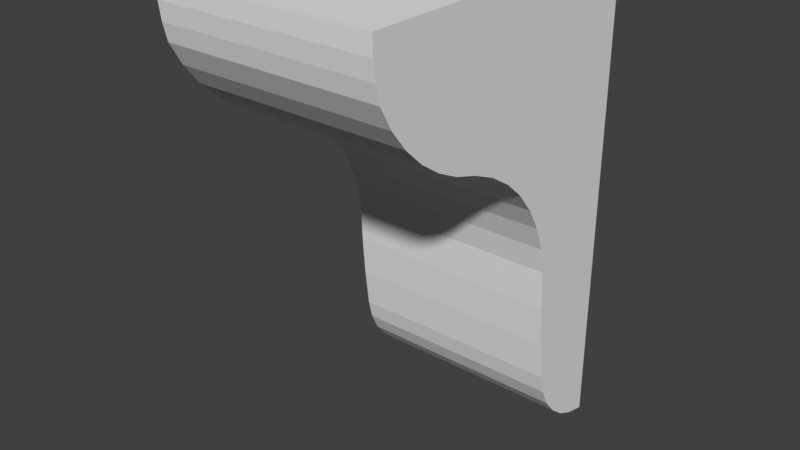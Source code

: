 # Source: OWP_8088.blend  (saved by Blender 2.78.0; exported with 4.5.12 LTS)
import bpy
from mathutils import Matrix  # noqa: F401  (used for matrix-valued properties, if any)

bpy.ops.wm.read_factory_settings(use_empty=True)
scene = bpy.context.scene
scene.name = 'Scene'

# ---- collections
col_collection_1 = bpy.data.collections.new('Collection 1'); scene.collection.children.link(col_collection_1)

# ---- world
world_world = bpy.data.worlds.new('World'); scene.world = world_world
world_world.color = (0.05088, 0.05088, 0.05088)
world_world.use_sun_shadow = False
world_world.sun_shadow_jitter_overblur = 0.0
world_world.cycles.sampling_method = 'MANUAL'

# ---- meshes
me_owp_8088_3dsolid = bpy.data.meshes.new('OWP 8088 3dsolid')
me_owp_8088_3dsolid.from_pydata([(2.75, -7.83, -1.348), (-2.75, -7.83, -1.348), (2.75, -7.522, -1.893), (-2.75, -7.522, -1.893), (-2.75, -6.68, -2.813), (2.75, -7.136, -2.385), (-2.75, -7.136, -2.385), (2.75, -6.68, -2.813), (-2.75, -5.601, -3.439), (2.75, -6.164, -3.167), (-2.75, -6.164, -3.167), (2.75, -5.601, -3.439), (2.75, -5.003, -3.623), (-2.75, -5.003, -3.623), (-2.75, -4.4, -3.88), (2.75, -4.4, -3.88), (-2.75, -3.354, -4.666), (2.75, -3.845, -4.231), (-2.75, -3.845, -4.231), (2.75, -3.354, -4.666), (-2.75, -2.612, -5.743), (2.75, -2.94, -5.175), (-2.75, -2.94, -5.175), (2.75, -2.612, -5.743), (-2.75, -2.25, -7.0), (2.75, -2.38, -6.357), (-2.75, -2.38, -6.357), (2.75, -2.25, -7.0), (-2.75, -2.208, -8.003), (-2.75, -2.125, -9.004), (2.75, -2.125, -9.004), (-2.75, -2.0, -10.0), (2.75, -2.0, -10.0), (2.75, -2.208, -8.003), (-2.75, -1.882, -10.49), (2.75, -1.882, -10.49), (-2.75, -1.343, -11.34), (2.75, -1.659, -10.95), (-2.75, -1.659, -10.95), (2.75, -1.343, -11.34), (-2.75, -0.4925, -11.88), (2.75, -0.9474, -11.66), (-2.75, -0.9474, -11.66), (2.75, -0.4925, -11.88), (2.75, 0.0, -12.0), (-2.75, 0.0, -12.0), (-2.75, 0.0, 0.0), (2.75, 0.0, 0.0), (-2.75, -8.0, 0.0), (2.75, -8.0, 0.0), (2.75, -7.991, -0.4544), (-2.75, -7.991, -0.4544), (2.75, -7.934, -0.9054), (-2.75, -7.934, -0.9054)], [], [(0, 1, 2), (1, 3, 2), (4, 5, 6), (5, 4, 7), (8, 9, 10), (9, 8, 11), (12, 11, 13), (13, 11, 8), (9, 7, 10), (10, 7, 4), (5, 2, 6), (2, 3, 6), (13, 14, 12), (12, 14, 15), (16, 17, 18), (17, 16, 19), (20, 21, 22), (21, 20, 23), (24, 25, 26), (24, 27, 25), (25, 23, 26), (26, 23, 20), (21, 19, 22), (22, 19, 16), (17, 15, 18), (18, 15, 14), (24, 28, 27), (29, 30, 28), (29, 31, 30), (31, 32, 30), (30, 33, 28), (33, 27, 28), (31, 34, 32), (32, 34, 35), (36, 37, 38), (37, 36, 39), (40, 41, 42), (41, 40, 43), (44, 43, 45), (45, 43, 40), (41, 39, 42), (42, 39, 36), (37, 35, 38), (38, 35, 34), (46, 47, 45), (47, 44, 45), (48, 49, 46), (49, 47, 46), (49, 48, 50), (48, 51, 50), (1, 52, 53), (1, 0, 52), (52, 50, 53), (50, 51, 53), (8, 48, 13), (8, 10, 48), (10, 4, 48), (4, 6, 48), (6, 3, 48), (1, 53, 3), (53, 51, 3), (51, 48, 3), (48, 46, 13), (45, 24, 46), (40, 29, 45), (40, 42, 29), (42, 36, 29), (29, 36, 31), (34, 31, 38), (38, 31, 36), (29, 28, 45), (28, 24, 45), (24, 26, 46), (26, 20, 46), (20, 22, 46), (22, 16, 46), (16, 18, 46), (18, 14, 46), (14, 13, 46), (50, 2, 49), (50, 52, 2), (52, 0, 2), (2, 5, 49), (5, 7, 49), (7, 9, 49), (9, 11, 49), (11, 12, 49), (49, 12, 47), (12, 15, 47), (15, 17, 47), (17, 19, 47), (19, 21, 47), (21, 23, 47), (23, 25, 47), (33, 44, 27), (33, 30, 44), (32, 39, 30), (35, 37, 32), (37, 39, 32), (39, 41, 30), (41, 43, 30), (43, 44, 30), (44, 47, 27), (27, 47, 25)])
_uv = me_owp_8088_3dsolid.uv_layers.new(name='UVMap')
_uv.uv.foreach_set('vector', [0.7442, 0.05622, 1.0, 0.05622, 0.7442, 0.08133, 1.0, 0.05622, 1.0, 0.08133, 0.7442, 0.08133, 1.0, 0.127, 0.7442, 0.1051, 1.0, 0.1051, 0.7442, 0.1051, 1.0, 0.127, 0.7442, 0.127, 1.0, 0.1631, 0.7442, 0.1465, 1.0, 0.1465, 0.7442, 0.1465, 1.0, 0.1631, 0.7442, 0.1631, 0.7442, 0.1765, 0.7442, 0.1631, 1.0, 0.1765, 1.0, 0.1765, 0.7442, 0.1631, 1.0, 0.1631, 0.7442, 0.1465, 0.7442, 0.127, 1.0, 0.1465, 1.0, 0.1465, 0.7442, 0.127, 1.0, 0.127, 0.7442, 0.1051, 0.7442, 0.08133, 1.0, 0.1051, 0.7442, 0.08133, 1.0, 0.08133, 1.0, 0.1051, 1.0, 0.1765, 1.0, 0.193, 0.7442, 0.1765, 0.7442, 0.1765, 1.0, 0.193, 0.7442, 0.193, 1.0, 0.2352, 0.7442, 0.2127, 1.0, 0.2127, 0.7442, 0.2127, 1.0, 0.2352, 0.7442, 0.2352, 1.0, 0.2862, 0.7442, 0.2599, 1.0, 0.2599, 0.7442, 0.2599, 1.0, 0.2862, 0.7442, 0.2862, 1.0, 0.3407, 0.7442, 0.3134, 1.0, 0.3134, 1.0, 0.3407, 0.7442, 0.3407, 0.7442, 0.3134, 0.7442, 0.3134, 0.7442, 0.2862, 1.0, 0.3134, 1.0, 0.3134, 0.7442, 0.2862, 1.0, 0.2862, 0.7442, 0.2599, 0.7442, 0.2352, 1.0, 0.2599, 1.0, 0.2599, 0.7442, 0.2352, 1.0, 0.2352, 0.7442, 0.2127, 0.7442, 0.193, 1.0, 0.2127, 1.0, 0.2127, 0.7442, 0.193, 1.0, 0.193, 1.0, 0.3407, 1.0, 0.3817, 0.7442, 0.3407, 1.0, 0.423, 0.7442, 0.423, 1.0, 0.3817, 1.0, 0.423, 1.0, 0.4645, 0.7442, 0.423, 1.0, 0.4645, 0.7442, 0.4645, 0.7442, 0.423, 0.7442, 0.423, 0.7442, 0.3817, 1.0, 0.3817, 0.7442, 0.3817, 0.7442, 0.3407, 1.0, 0.3817, 1.0, 0.4645, 1.0, 0.4856, 0.7442, 0.4645, 0.7442, 0.4645, 1.0, 0.4856, 0.7442, 0.4856, 1.0, 0.5254, 0.7442, 0.5062, 1.0, 0.5062, 0.7442, 0.5062, 1.0, 0.5254, 0.7442, 0.5254, 1.0, 0.5557, 0.7442, 0.5422, 1.0, 0.5422, 0.7442, 0.5422, 1.0, 0.5557, 0.7442, 0.5557, 0.7442, 0.5654, 0.7442, 0.5557, 1.0, 0.5654, 1.0, 0.5654, 0.7442, 0.5557, 1.0, 0.5557, 0.7442, 0.5422, 0.7442, 0.5254, 1.0, 0.5422, 1.0, 0.5422, 0.7442, 0.5254, 1.0, 0.5254, 0.7442, 0.5062, 0.7442, 0.4856, 1.0, 0.5062, 1.0, 0.5062, 0.7442, 0.4856, 1.0, 0.4856, 3.327e-08, 0.5, 0.2558, 0.5, 0.0, 1.0, 0.2558, 0.5, 0.2558, 1.0, 0.0, 1.0, 0.5116, 0.8333, 0.2558, 0.8333, 0.5116, 0.5, 0.2558, 0.8333, 0.2558, 0.5, 0.5116, 0.5, 0.7442, 1.987e-08, 1.0, 0.0, 0.7442, 0.01847, 1.0, 0.0, 1.0, 0.01847, 0.7442, 0.01847, 1.0, 0.05622, 0.7442, 0.03728, 1.0, 0.03728, 1.0, 0.05622, 0.7442, 0.05622, 0.7442, 0.03728, 0.7442, 0.03728, 0.7442, 0.01847, 1.0, 0.03728, 0.7442, 0.01847, 1.0, 0.01847, 1.0, 0.03728, 0.2605, 0.3567, 0.3721, 0.5, 0.2327, 0.349, 0.2605, 0.3567, 0.2867, 0.368, 0.3721, 0.5, 0.2867, 0.368, 0.3107, 0.3828, 0.3721, 0.5, 0.3107, 0.3828, 0.3319, 0.4006, 0.3721, 0.5, 0.3319, 0.4006, 0.3499, 0.4211, 0.3721, 0.5, 0.3642, 0.4438, 0.369, 0.4623, 0.3499, 0.4211, 0.369, 0.4623, 0.3717, 0.4811, 0.3499, 0.4211, 0.3717, 0.4811, 0.3721, 0.5, 0.3499, 0.4211, 0.3721, 0.5, 4.214e-08, 0.5, 0.2327, 0.349, 0.0, 0.0, 0.1047, 0.2083, 4.214e-08, 0.5, 0.02291, 0.004916, 0.09882, 0.1248, 0.0, 0.0, 0.02291, 0.004916, 0.04407, 0.01419, 0.09882, 0.1248, 0.04407, 0.01419, 0.06245, 0.02739, 0.09882, 0.1248, 0.09882, 0.1248, 0.06245, 0.02739, 0.09302, 0.08333, 0.08754, 0.06281, 0.09302, 0.08333, 0.07718, 0.04386, 0.07718, 0.04386, 0.09302, 0.08333, 0.06245, 0.02739, 0.09882, 0.1248, 0.1027, 0.1665, 0.0, 0.0, 0.1027, 0.1665, 0.1047, 0.2083, 0.0, 0.0, 0.1047, 0.2083, 0.1107, 0.2351, 4.214e-08, 0.5, 0.1107, 0.2351, 0.1215, 0.2607, 4.214e-08, 0.5, 0.1215, 0.2607, 0.1367, 0.2844, 4.214e-08, 0.5, 0.1367, 0.2844, 0.156, 0.3056, 4.214e-08, 0.5, 0.156, 0.3056, 0.1789, 0.3237, 4.214e-08, 0.5, 0.1789, 0.3237, 0.2046, 0.3383, 4.214e-08, 0.5, 0.2046, 0.3383, 0.2327, 0.349, 4.214e-08, 0.5, 0.3725, 0.4811, 0.3943, 0.4211, 0.3721, 0.5, 0.3725, 0.4811, 0.3752, 0.4623, 0.3943, 0.4211, 0.3752, 0.4623, 0.38, 0.4438, 0.3943, 0.4211, 0.3943, 0.4211, 0.4123, 0.4006, 0.3721, 0.5, 0.4123, 0.4006, 0.4335, 0.3828, 0.3721, 0.5, 0.4335, 0.3828, 0.4575, 0.368, 0.3721, 0.5, 0.4575, 0.368, 0.4837, 0.3567, 0.3721, 0.5, 0.4837, 0.3567, 0.5115, 0.349, 0.3721, 0.5, 0.3721, 0.5, 0.5115, 0.349, 0.7442, 0.5, 0.5115, 0.349, 0.5396, 0.3383, 0.7442, 0.5, 0.5396, 0.3383, 0.5653, 0.3237, 0.7442, 0.5, 0.5653, 0.3237, 0.5882, 0.3056, 0.7442, 0.5, 0.5882, 0.3056, 0.6074, 0.2844, 0.7442, 0.5, 0.6074, 0.2844, 0.6227, 0.2607, 0.7442, 0.5, 0.6227, 0.2607, 0.6335, 0.2351, 0.7442, 0.5, 0.6415, 0.1665, 0.7442, 0.0, 0.6395, 0.2083, 0.6415, 0.1665, 0.6454, 0.1248, 0.7442, 0.0, 0.6512, 0.08333, 0.6817, 0.02739, 0.6454, 0.1248, 0.6566, 0.06281, 0.667, 0.04386, 0.6512, 0.08333, 0.667, 0.04386, 0.6817, 0.02739, 0.6512, 0.08333, 0.6817, 0.02739, 0.7001, 0.01419, 0.6454, 0.1248, 0.7001, 0.01419, 0.7213, 0.004916, 0.6454, 0.1248, 0.7213, 0.004916, 0.7442, 0.0, 0.6454, 0.1248, 0.7442, 0.0, 0.7442, 0.5, 0.6395, 0.2083, 0.6395, 0.2083, 0.7442, 0.5, 0.6335, 0.2351])
me_owp_8088_3dsolid.materials.append(None)
me_owp_8088_3dsolid.use_remesh_preserve_volume = False
me_owp_8088_3dsolid.use_remesh_preserve_attributes = False
me_owp_8088_3dsolid.use_mirror_vertex_groups = False
me_owp_8088_3dsolid.update()

# ---- objects
ob_owp_8088 = bpy.data.objects.new('OWP 8088', me_owp_8088_3dsolid)

# ---- transforms, parenting, visibility, modifiers, constraints
ob_owp_8088.location = (0.0, 0.0, 0.0)
ob_owp_8088.scale = (0.0254, 0.0254, 0.0254)
ob_owp_8088.display_type = 'WIRE'
ob_owp_8088.lineart.crease_threshold = 0.0

# ---- collection membership
col_collection_1.objects.link(ob_owp_8088)

# ---- scene / render settings (as saved in the file)
scene.frame_start = 1; scene.frame_end = 250; scene.frame_set(1)
scene.render.engine = 'CYCLES'
scene.render.resolution_percentage = 50
scene.render.dither_intensity = 0.0
scene.cycles.use_denoising = False
scene.cycles.samples = 128
scene.cycles.sampling_pattern = 'TABULATED_SOBOL'
scene.cycles.light_sampling_threshold = 0.0
scene.cycles.use_adaptive_sampling = False
scene.cycles.use_light_tree = False
scene.cycles.caustics_reflective = False
scene.cycles.caustics_refractive = False
scene.cycles.blur_glossy = 0.0
scene.cycles.max_bounces = 6
scene.cycles.sample_clamp_direct = 1.0
scene.cycles.sample_clamp_indirect = 1.0
scene.view_settings.view_transform = 'Standard'
bpy.context.view_layer.update()

# ---- added for rendering (the .blend has no active camera and no usable light): camera, sun
cam_auto = bpy.data.cameras.new('AutoCamera')
cam_auto.lens = 50.0
cam_auto.sensor_width = 36.0
cam_auto.clip_end = 1000.0
ob_auto_camera = bpy.data.objects.new('AutoCamera', cam_auto)
scene.collection.objects.link(ob_auto_camera)
ob_auto_camera.location = (0.362741, -0.53689, 0.137793)
ob_auto_camera.rotation_euler = (1.09748, -7.21219e-08, 0.694738)
scene.camera = ob_auto_camera
light_auto_sun = bpy.data.lights.new('AutoSun', 'SUN')
light_auto_sun.energy = 3.0
light_auto_sun.angle = 0.0523599
ob_auto_sun = bpy.data.objects.new('AutoSun', light_auto_sun)
scene.collection.objects.link(ob_auto_sun)
ob_auto_sun.rotation_euler = (0.872665, 0.174533, 0.523599)
bpy.context.view_layer.update()
